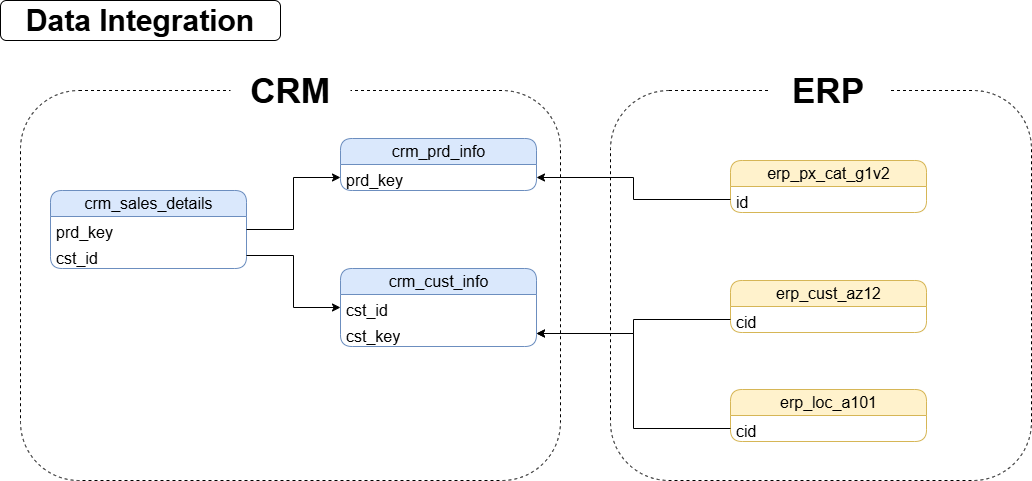

The diagram above was exported from draw.io. Its source (the exported page's mxGraphModel, read from the mxfile embedded in the PNG):
<mxGraphModel dx="1683" dy="667" grid="0" gridSize="10" guides="1" tooltips="1" connect="1" arrows="1" fold="1" page="1" pageScale="1" pageWidth="1100" pageHeight="850" math="0" shadow="0" adaptiveColors="none">
  <root>
    <mxCell id="0" />
    <mxCell id="1" parent="0" />
    <mxCell id="puRxmMKOkMXf7roTxqwj-29" parent="1" style="rounded=1;whiteSpace=wrap;html=1;fillColor=none;strokeColor=default;dashed=1;" value="" vertex="1">
      <mxGeometry height="390" width="540" x="60" y="100" as="geometry" />
    </mxCell>
    <mxCell id="puRxmMKOkMXf7roTxqwj-2" parent="1" style="swimlane;fontStyle=0;childLayout=stackLayout;horizontal=1;startSize=26;fillColor=#dae8fc;horizontalStack=0;resizeParent=1;resizeParentMax=0;resizeLast=0;collapsible=1;marginBottom=0;html=1;rounded=1;strokeColor=#6c8ebf;" value="&lt;font style=&quot;font-size: 16px;&quot;&gt;crm_prd_info&lt;/font&gt;" vertex="1">
      <mxGeometry height="52" width="196" x="380" y="148" as="geometry" />
    </mxCell>
    <mxCell id="puRxmMKOkMXf7roTxqwj-3" parent="puRxmMKOkMXf7roTxqwj-2" style="text;strokeColor=none;fillColor=none;align=left;verticalAlign=top;spacingLeft=4;spacingRight=4;overflow=hidden;rotatable=0;points=[[0,0.5],[1,0.5]];portConstraint=eastwest;whiteSpace=wrap;html=1;" value="&lt;span style=&quot;font-size: 16px;&quot;&gt;prd_key&lt;/span&gt;" vertex="1">
      <mxGeometry height="26" width="196" y="26" as="geometry" />
    </mxCell>
    <mxCell id="puRxmMKOkMXf7roTxqwj-6" parent="1" style="rounded=1;whiteSpace=wrap;html=1;" value="&lt;b&gt;&lt;font style=&quot;font-size: 30px;&quot;&gt;Data Integration&lt;/font&gt;&lt;/b&gt;" vertex="1">
      <mxGeometry height="40" width="280" x="40" y="10" as="geometry" />
    </mxCell>
    <mxCell id="puRxmMKOkMXf7roTxqwj-9" parent="1" style="swimlane;fontStyle=0;childLayout=stackLayout;horizontal=1;startSize=26;fillColor=#dae8fc;horizontalStack=0;resizeParent=1;resizeParentMax=0;resizeLast=0;collapsible=1;marginBottom=0;html=1;rounded=1;strokeColor=#6c8ebf;" value="&lt;span style=&quot;font-size: 16px;&quot;&gt;crm_cust_info&lt;/span&gt;" vertex="1">
      <mxGeometry height="78" width="196" x="380" y="278" as="geometry" />
    </mxCell>
    <mxCell id="puRxmMKOkMXf7roTxqwj-10" parent="puRxmMKOkMXf7roTxqwj-9" style="text;strokeColor=none;fillColor=none;align=left;verticalAlign=top;spacingLeft=4;spacingRight=4;overflow=hidden;rotatable=0;points=[[0,0.5],[1,0.5]];portConstraint=eastwest;whiteSpace=wrap;html=1;" value="&lt;span style=&quot;font-size: 16px;&quot;&gt;cst_id&lt;br&gt;&lt;br&gt;&lt;/span&gt;" vertex="1">
      <mxGeometry height="26" width="196" y="26" as="geometry" />
    </mxCell>
    <mxCell id="puRxmMKOkMXf7roTxqwj-11" parent="puRxmMKOkMXf7roTxqwj-9" style="text;strokeColor=none;fillColor=none;align=left;verticalAlign=top;spacingLeft=4;spacingRight=4;overflow=hidden;rotatable=0;points=[[0,0.5],[1,0.5]];portConstraint=eastwest;whiteSpace=wrap;html=1;" value="&lt;span style=&quot;font-size: 16px;&quot;&gt;cst_key&lt;/span&gt;" vertex="1">
      <mxGeometry height="26" width="196" y="52" as="geometry" />
    </mxCell>
    <mxCell id="puRxmMKOkMXf7roTxqwj-12" parent="1" style="swimlane;fontStyle=0;childLayout=stackLayout;horizontal=1;startSize=26;fillColor=#dae8fc;horizontalStack=0;resizeParent=1;resizeParentMax=0;resizeLast=0;collapsible=1;marginBottom=0;html=1;rounded=1;strokeColor=#6c8ebf;" value="&lt;span style=&quot;font-size: 16px;&quot;&gt;crm_sales_details&lt;/span&gt;" vertex="1">
      <mxGeometry height="78" width="196" x="90" y="200" as="geometry" />
    </mxCell>
    <mxCell id="puRxmMKOkMXf7roTxqwj-13" parent="puRxmMKOkMXf7roTxqwj-12" style="text;strokeColor=none;fillColor=none;align=left;verticalAlign=top;spacingLeft=4;spacingRight=4;overflow=hidden;rotatable=0;points=[[0,0.5],[1,0.5]];portConstraint=eastwest;whiteSpace=wrap;html=1;" value="&lt;span style=&quot;font-size: 16px;&quot;&gt;prd_key&lt;/span&gt;" vertex="1">
      <mxGeometry height="26" width="196" y="26" as="geometry" />
    </mxCell>
    <mxCell id="puRxmMKOkMXf7roTxqwj-14" parent="puRxmMKOkMXf7roTxqwj-12" style="text;strokeColor=none;fillColor=none;align=left;verticalAlign=top;spacingLeft=4;spacingRight=4;overflow=hidden;rotatable=0;points=[[0,0.5],[1,0.5]];portConstraint=eastwest;whiteSpace=wrap;html=1;" value="&lt;span style=&quot;font-size: 16px;&quot;&gt;cst_id&lt;/span&gt;" vertex="1">
      <mxGeometry height="26" width="196" y="52" as="geometry" />
    </mxCell>
    <mxCell id="puRxmMKOkMXf7roTxqwj-17" parent="1" style="swimlane;fontStyle=0;childLayout=stackLayout;horizontal=1;startSize=26;fillColor=#fff2cc;horizontalStack=0;resizeParent=1;resizeParentMax=0;resizeLast=0;collapsible=1;marginBottom=0;html=1;rounded=1;strokeColor=#d6b656;" value="&lt;span style=&quot;font-size: 16px;&quot;&gt;erp_px_cat_g1v2&lt;/span&gt;" vertex="1">
      <mxGeometry height="52" width="196" x="770" y="170" as="geometry" />
    </mxCell>
    <mxCell id="puRxmMKOkMXf7roTxqwj-18" parent="puRxmMKOkMXf7roTxqwj-17" style="text;strokeColor=none;fillColor=none;align=left;verticalAlign=top;spacingLeft=4;spacingRight=4;overflow=hidden;rotatable=0;points=[[0,0.5],[1,0.5]];portConstraint=eastwest;whiteSpace=wrap;html=1;" value="&lt;span style=&quot;font-size: 16px;&quot;&gt;id&lt;/span&gt;" vertex="1">
      <mxGeometry height="26" width="196" y="26" as="geometry" />
    </mxCell>
    <mxCell id="puRxmMKOkMXf7roTxqwj-19" parent="1" style="swimlane;fontStyle=0;childLayout=stackLayout;horizontal=1;startSize=26;fillColor=#fff2cc;horizontalStack=0;resizeParent=1;resizeParentMax=0;resizeLast=0;collapsible=1;marginBottom=0;html=1;rounded=1;strokeColor=#d6b656;" value="&lt;span style=&quot;font-size: 16px;&quot;&gt;erp_cust_az12&lt;/span&gt;" vertex="1">
      <mxGeometry height="52" width="196" x="770" y="290" as="geometry" />
    </mxCell>
    <mxCell id="puRxmMKOkMXf7roTxqwj-20" parent="puRxmMKOkMXf7roTxqwj-19" style="text;strokeColor=none;fillColor=none;align=left;verticalAlign=top;spacingLeft=4;spacingRight=4;overflow=hidden;rotatable=0;points=[[0,0.5],[1,0.5]];portConstraint=eastwest;whiteSpace=wrap;html=1;" value="&lt;span style=&quot;font-size: 16px;&quot;&gt;cid&lt;/span&gt;" vertex="1">
      <mxGeometry height="26" width="196" y="26" as="geometry" />
    </mxCell>
    <mxCell id="puRxmMKOkMXf7roTxqwj-21" parent="1" style="swimlane;fontStyle=0;childLayout=stackLayout;horizontal=1;startSize=26;fillColor=#fff2cc;horizontalStack=0;resizeParent=1;resizeParentMax=0;resizeLast=0;collapsible=1;marginBottom=0;html=1;rounded=1;strokeColor=#d6b656;" value="&lt;span style=&quot;font-size: 16px;&quot;&gt;erp_loc_a101&lt;/span&gt;" vertex="1">
      <mxGeometry height="52" width="196" x="770" y="399" as="geometry" />
    </mxCell>
    <mxCell id="puRxmMKOkMXf7roTxqwj-22" parent="puRxmMKOkMXf7roTxqwj-21" style="text;strokeColor=none;fillColor=none;align=left;verticalAlign=top;spacingLeft=4;spacingRight=4;overflow=hidden;rotatable=0;points=[[0,0.5],[1,0.5]];portConstraint=eastwest;whiteSpace=wrap;html=1;" value="&lt;span style=&quot;font-size: 16px;&quot;&gt;cid&lt;/span&gt;" vertex="1">
      <mxGeometry height="26" width="196" y="26" as="geometry" />
    </mxCell>
    <mxCell id="puRxmMKOkMXf7roTxqwj-24" edge="1" parent="1" source="puRxmMKOkMXf7roTxqwj-13" style="edgeStyle=orthogonalEdgeStyle;rounded=0;orthogonalLoop=1;jettySize=auto;html=1;entryX=0;entryY=0.5;entryDx=0;entryDy=0;" target="puRxmMKOkMXf7roTxqwj-3">
      <mxGeometry relative="1" as="geometry" />
    </mxCell>
    <mxCell id="puRxmMKOkMXf7roTxqwj-25" edge="1" parent="1" source="puRxmMKOkMXf7roTxqwj-14" style="edgeStyle=orthogonalEdgeStyle;rounded=0;orthogonalLoop=1;jettySize=auto;html=1;entryX=0;entryY=0.5;entryDx=0;entryDy=0;" target="puRxmMKOkMXf7roTxqwj-10">
      <mxGeometry relative="1" as="geometry" />
    </mxCell>
    <mxCell id="puRxmMKOkMXf7roTxqwj-26" edge="1" parent="1" source="puRxmMKOkMXf7roTxqwj-18" style="edgeStyle=orthogonalEdgeStyle;rounded=0;orthogonalLoop=1;jettySize=auto;html=1;entryX=1;entryY=0.5;entryDx=0;entryDy=0;" target="puRxmMKOkMXf7roTxqwj-3">
      <mxGeometry relative="1" as="geometry" />
    </mxCell>
    <mxCell id="puRxmMKOkMXf7roTxqwj-27" edge="1" parent="1" source="puRxmMKOkMXf7roTxqwj-20" style="edgeStyle=orthogonalEdgeStyle;rounded=0;orthogonalLoop=1;jettySize=auto;html=1;entryX=1;entryY=0.5;entryDx=0;entryDy=0;" target="puRxmMKOkMXf7roTxqwj-11">
      <mxGeometry relative="1" as="geometry" />
    </mxCell>
    <mxCell id="puRxmMKOkMXf7roTxqwj-28" edge="1" parent="1" source="puRxmMKOkMXf7roTxqwj-22" style="edgeStyle=orthogonalEdgeStyle;rounded=0;orthogonalLoop=1;jettySize=auto;html=1;" target="puRxmMKOkMXf7roTxqwj-11">
      <mxGeometry relative="1" as="geometry" />
    </mxCell>
    <mxCell id="puRxmMKOkMXf7roTxqwj-31" parent="1" style="rounded=1;whiteSpace=wrap;html=1;fillColor=none;strokeColor=default;dashed=1;" value="" vertex="1">
      <mxGeometry height="390" width="421" x="650" y="100" as="geometry" />
    </mxCell>
    <mxCell id="puRxmMKOkMXf7roTxqwj-32" parent="1" style="rounded=1;whiteSpace=wrap;html=1;strokeColor=none;" value="&lt;b&gt;&lt;font style=&quot;font-size: 35px;&quot;&gt;CRM&lt;/font&gt;&lt;/b&gt;" vertex="1">
      <mxGeometry height="60" width="120" x="270" y="70" as="geometry" />
    </mxCell>
    <mxCell id="puRxmMKOkMXf7roTxqwj-33" parent="1" style="rounded=1;whiteSpace=wrap;html=1;strokeColor=none;" value="&lt;span style=&quot;font-size: 35px;&quot;&gt;&lt;b&gt;ERP&lt;/b&gt;&lt;/span&gt;" vertex="1">
      <mxGeometry height="60" width="120" x="808" y="70" as="geometry" />
    </mxCell>
  </root>
</mxGraphModel>